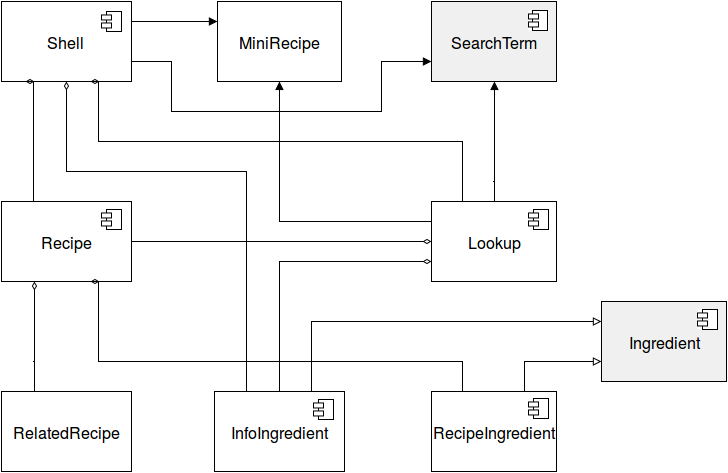

The diagram above was exported from draw.io. Its source (the exported page's mxGraphModel, read from the mxfile embedded in the PNG):
<mxGraphModel dx="1434" dy="782" grid="1" gridSize="10" guides="1" tooltips="1" connect="1" fold="1" page="1" pageScale="1" pageWidth="1169" pageHeight="826" background="#ffffff" math="0">
  <root>
    <mxCell id="0" />
    <mxCell id="1" parent="0" />
    <mxCell id="30" style="edgeStyle=orthogonalEdgeStyle;rounded=0;html=1;startArrow=diamondThin;startFill=0;endArrow=none;endFill=0;strokeWidth=1;exitX=0.25;exitY=1;entryX=0.25;entryY=0;" parent="1" source="71" target="86" edge="1">
      <mxGeometry relative="1" as="geometry">
        <Array as="points">
          <mxPoint x="212" y="300" />
          <mxPoint x="212" y="420" />
        </Array>
        <mxPoint x="231.08333333333348" y="470.19444444444446" as="sourcePoint" />
        <mxPoint x="210" y="500" as="targetPoint" />
      </mxGeometry>
    </mxCell>
    <mxCell id="42" style="edgeStyle=orthogonalEdgeStyle;rounded=0;html=1;entryX=0.5;entryY=1;startArrow=none;startFill=0;endArrow=block;endFill=1;strokeWidth=1;exitX=0;exitY=0.25;" parent="1" source="85" target="82" edge="1">
      <mxGeometry relative="1" as="geometry">
        <Array as="points">
          <mxPoint x="458" y="440" />
        </Array>
        <mxPoint x="401" y="320" as="sourcePoint" />
        <mxPoint x="428.2231404958677" y="315.1570247933885" as="targetPoint" />
      </mxGeometry>
    </mxCell>
    <mxCell id="43" style="edgeStyle=orthogonalEdgeStyle;rounded=0;html=1;startArrow=diamondThin;startFill=0;endArrow=none;endFill=0;strokeWidth=1;exitX=0.25;exitY=1;entryX=0.25;entryY=0;" parent="1" source="86" target="87" edge="1">
      <mxGeometry relative="1" as="geometry">
        <Array as="points">
          <mxPoint x="212" y="580" />
          <mxPoint x="212" y="580" />
        </Array>
        <mxPoint x="230.70247933884298" y="729.9999999999998" as="sourcePoint" />
        <mxPoint x="245" y="590" as="targetPoint" />
      </mxGeometry>
    </mxCell>
    <mxCell id="52" style="edgeStyle=orthogonalEdgeStyle;rounded=0;html=1;endArrow=none;endFill=0;startArrow=block;startFill=0;entryX=0.75;entryY=0;exitX=0;exitY=0.25;" parent="1" source="92" target="90" edge="1">
      <mxGeometry relative="1" as="geometry">
        <mxPoint x="510" y="900" as="sourcePoint" />
        <mxPoint x="400.95041322314046" y="870" as="targetPoint" />
        <Array as="points">
          <mxPoint x="490" y="540" />
        </Array>
      </mxGeometry>
    </mxCell>
    <mxCell id="53" style="edgeStyle=orthogonalEdgeStyle;rounded=0;html=1;endArrow=none;endFill=0;startArrow=block;startFill=0;entryX=0.75;entryY=0;exitX=0;exitY=0.75;" parent="1" source="92" target="91" edge="1">
      <mxGeometry relative="1" as="geometry">
        <mxPoint x="800" y="700" as="sourcePoint" />
        <mxPoint x="667.8925619834711" y="870" as="targetPoint" />
        <Array as="points">
          <mxPoint x="703" y="580" />
        </Array>
      </mxGeometry>
    </mxCell>
    <mxCell id="56" style="edgeStyle=orthogonalEdgeStyle;rounded=0;html=1;entryX=0.25;entryY=0;startArrow=diamondThin;startFill=0;endArrow=none;endFill=0;exitX=0.75;exitY=1;" parent="1" source="71" target="85" edge="1">
      <mxGeometry relative="1" as="geometry">
        <Array as="points">
          <mxPoint x="277" y="360" />
          <mxPoint x="641" y="360" />
        </Array>
        <mxPoint x="290" y="390" as="sourcePoint" />
        <mxPoint x="477.8099173553719" y="467.2231404958677" as="targetPoint" />
      </mxGeometry>
    </mxCell>
    <mxCell id="57" style="edgeStyle=orthogonalEdgeStyle;rounded=0;html=1;exitX=1;exitY=0.5;entryX=0;entryY=0.5;startArrow=none;startFill=0;endArrow=diamondThin;endFill=0;" parent="1" source="86" target="85" edge="1">
      <mxGeometry relative="1" as="geometry">
        <mxPoint x="376.1570247933885" y="557.3057851239669" as="sourcePoint" />
        <mxPoint x="477.8099173553719" y="534.9917355371902" as="targetPoint" />
        <Array as="points">
          <mxPoint x="350" y="460" />
          <mxPoint x="350" y="460" />
        </Array>
      </mxGeometry>
    </mxCell>
    <mxCell id="60" style="edgeStyle=orthogonalEdgeStyle;rounded=0;html=1;startArrow=none;startFill=0;endArrow=block;endFill=1;exitX=0.5;exitY=0;entryX=0.5;entryY=1;" parent="1" source="85" target="72" edge="1">
      <mxGeometry relative="1" as="geometry">
        <mxPoint x="710" y="450" as="sourcePoint" />
        <mxPoint x="705" y="310" as="targetPoint" />
        <Array as="points">
          <mxPoint x="672" y="400" />
          <mxPoint x="672" y="400" />
        </Array>
      </mxGeometry>
    </mxCell>
    <mxCell id="63" style="edgeStyle=orthogonalEdgeStyle;rounded=0;html=1;startArrow=none;startFill=0;endArrow=block;endFill=1;exitX=1;exitY=0.75;entryX=0;entryY=0.75;" parent="1" source="71" target="72" edge="1">
      <mxGeometry relative="1" as="geometry">
        <Array as="points">
          <mxPoint x="350" y="280" />
          <mxPoint x="350" y="330" />
          <mxPoint x="560" y="330" />
          <mxPoint x="560" y="280" />
        </Array>
        <mxPoint x="290" y="340" as="sourcePoint" />
        <mxPoint x="645" y="320" as="targetPoint" />
      </mxGeometry>
    </mxCell>
    <mxCell id="64" style="edgeStyle=orthogonalEdgeStyle;rounded=0;html=1;entryX=0.25;entryY=0;startArrow=diamondThin;startFill=0;endArrow=none;endFill=0;exitX=0.75;exitY=1;" parent="1" source="86" target="91" edge="1">
      <mxGeometry relative="1" as="geometry">
        <mxPoint x="275" y="560" as="sourcePoint" />
        <Array as="points">
          <mxPoint x="277" y="580" />
          <mxPoint x="641" y="580" />
        </Array>
        <mxPoint x="667.8925619834711" y="739.9504132231405" as="targetPoint" />
      </mxGeometry>
    </mxCell>
    <mxCell id="65" style="edgeStyle=orthogonalEdgeStyle;rounded=0;html=1;exitX=0.25;exitY=0;startArrow=none;startFill=0;endArrow=diamondThin;endFill=0;strokeWidth=1;entryX=0.5;entryY=1;" parent="1" source="90" target="71" edge="1">
      <mxGeometry relative="1" as="geometry">
        <Array as="points">
          <mxPoint x="425" y="390" />
          <mxPoint x="245" y="390" />
        </Array>
        <mxPoint x="400.95041322314046" y="739.9504132231405" as="sourcePoint" />
        <mxPoint x="277" y="330" as="targetPoint" />
      </mxGeometry>
    </mxCell>
    <mxCell id="71" value="&lt;font style=&quot;font-size: 16px&quot;&gt;Shell&lt;/font&gt;" style="html=1;strokeColor=#000000;fillColor=none;" parent="1" vertex="1">
      <mxGeometry x="180" y="220" width="130" height="80" as="geometry" />
    </mxCell>
    <mxCell id="72" value="&lt;font style=&quot;font-size: 16px&quot;&gt;SearchTerm&lt;/font&gt;" style="whiteSpace=wrap;html=1;strokeColor=#000000;fillColor=#F0F0F0;" parent="1" vertex="1">
      <mxGeometry x="610" y="220" width="125" height="80" as="geometry" />
    </mxCell>
    <mxCell id="82" value="MiniRecipe" style="whiteSpace=wrap;html=1;strokeColor=#000000;fillColor=none;fontSize=16;" parent="1" vertex="1">
      <mxGeometry x="396" y="220" width="124" height="80" as="geometry" />
    </mxCell>
    <mxCell id="149" style="edgeStyle=orthogonalEdgeStyle;rounded=0;html=1;exitX=0;exitY=0.75;entryX=0.5;entryY=0;startArrow=diamondThin;startFill=0;endArrow=none;endFill=0;strokeWidth=1;" parent="1" source="85" target="90" edge="1">
      <mxGeometry relative="1" as="geometry" />
    </mxCell>
    <mxCell id="85" value="Lookup" style="whiteSpace=wrap;html=1;strokeColor=#000000;fillColor=none;fontSize=16;" parent="1" vertex="1">
      <mxGeometry x="610" y="420" width="125" height="80" as="geometry" />
    </mxCell>
    <mxCell id="86" value="Recipe" style="whiteSpace=wrap;html=1;strokeColor=#000000;fillColor=none;fontSize=16;" parent="1" vertex="1">
      <mxGeometry x="180" y="420" width="130" height="80" as="geometry" />
    </mxCell>
    <mxCell id="87" value="RelatedRecipe" style="whiteSpace=wrap;html=1;strokeColor=#000000;fillColor=none;fontSize=16;" parent="1" vertex="1">
      <mxGeometry x="180" y="610" width="130" height="80" as="geometry" />
    </mxCell>
    <mxCell id="90" value="InfoIngredient" style="whiteSpace=wrap;html=1;strokeColor=#000000;fillColor=none;fontSize=16;" parent="1" vertex="1">
      <mxGeometry x="393" y="610" width="130" height="80" as="geometry" />
    </mxCell>
    <mxCell id="91" value="RecipeIngredient" style="whiteSpace=wrap;html=1;strokeColor=#000000;fillColor=none;fontSize=16;" parent="1" vertex="1">
      <mxGeometry x="610" y="610" width="125" height="80" as="geometry" />
    </mxCell>
    <mxCell id="96" style="edgeStyle=orthogonalEdgeStyle;rounded=0;html=1;exitX=0.25;exitY=0;entryX=0.25;entryY=0;fontSize=16;" parent="1" source="92" target="92" edge="1">
      <mxGeometry relative="1" as="geometry" />
    </mxCell>
    <mxCell id="92" value="Ingredient" style="whiteSpace=wrap;html=1;strokeColor=#000000;fillColor=#F0F0F0;fontSize=16;" parent="1" vertex="1">
      <mxGeometry x="780" y="520" width="125" height="80" as="geometry" />
    </mxCell>
    <mxCell id="108" value="" style="group;fillColor=#ffffff;" parent="1" vertex="1" connectable="0">
      <mxGeometry x="707" y="229" width="20" height="20" as="geometry" />
    </mxCell>
    <mxCell id="103" value="" style="whiteSpace=wrap;html=1;strokeColor=#000000;fillColor=none;fontSize=16;" parent="108" vertex="1">
      <mxGeometry x="4" width="15" height="20" as="geometry" />
    </mxCell>
    <mxCell id="104" value="" style="whiteSpace=wrap;html=1;strokeColor=#000000;fillColor=#ffffff;fontSize=16;" parent="108" vertex="1">
      <mxGeometry y="3.5" width="10" height="5" as="geometry" />
    </mxCell>
    <mxCell id="105" value="" style="whiteSpace=wrap;html=1;strokeColor=#000000;fillColor=#ffffff;fontSize=16;" parent="108" vertex="1">
      <mxGeometry y="11.5" width="10" height="5" as="geometry" />
    </mxCell>
    <mxCell id="109" value="" style="group" parent="1" vertex="1" connectable="0">
      <mxGeometry x="280" y="230" width="20" height="20" as="geometry" />
    </mxCell>
    <mxCell id="110" value="" style="whiteSpace=wrap;html=1;strokeColor=#000000;fillColor=none;fontSize=16;" parent="109" vertex="1">
      <mxGeometry x="5" width="15" height="20" as="geometry" />
    </mxCell>
    <mxCell id="111" value="" style="whiteSpace=wrap;html=1;strokeColor=#000000;fillColor=#ffffff;fontSize=16;" parent="109" vertex="1">
      <mxGeometry y="3.5" width="10" height="5" as="geometry" />
    </mxCell>
    <mxCell id="112" value="" style="whiteSpace=wrap;html=1;strokeColor=#000000;fillColor=#ffffff;fontSize=16;" parent="109" vertex="1">
      <mxGeometry y="11.5" width="10" height="5" as="geometry" />
    </mxCell>
    <mxCell id="119" value="" style="group" parent="1" vertex="1" connectable="0">
      <mxGeometry x="280" y="428" width="20" height="20" as="geometry" />
    </mxCell>
    <mxCell id="118" value="" style="group" parent="119" vertex="1" connectable="0">
      <mxGeometry width="20" height="20" as="geometry" />
    </mxCell>
    <mxCell id="113" value="" style="group" parent="118" vertex="1" connectable="0">
      <mxGeometry width="20" height="20" as="geometry" />
    </mxCell>
    <mxCell id="117" style="edgeStyle=orthogonalEdgeStyle;rounded=0;html=1;exitX=1;exitY=0.5;entryX=1;entryY=0.5;fontSize=16;" parent="113" source="114" target="114" edge="1">
      <mxGeometry relative="1" as="geometry" />
    </mxCell>
    <mxCell id="114" value="" style="whiteSpace=wrap;html=1;strokeColor=#000000;fillColor=none;fontSize=16;" parent="113" vertex="1">
      <mxGeometry x="5" width="15" height="20" as="geometry" />
    </mxCell>
    <mxCell id="115" value="" style="whiteSpace=wrap;html=1;strokeColor=#000000;fillColor=#ffffff;fontSize=16;" parent="113" vertex="1">
      <mxGeometry y="3.5" width="10" height="5" as="geometry" />
    </mxCell>
    <mxCell id="116" value="" style="whiteSpace=wrap;html=1;strokeColor=#000000;fillColor=#ffffff;fontSize=16;" parent="113" vertex="1">
      <mxGeometry y="11.5" width="10" height="5" as="geometry" />
    </mxCell>
    <mxCell id="127" value="" style="group" parent="1" vertex="1" connectable="0">
      <mxGeometry x="492" y="618" width="20" height="20" as="geometry" />
    </mxCell>
    <mxCell id="120" value="" style="group" parent="127" vertex="1" connectable="0">
      <mxGeometry width="20" height="20" as="geometry" />
    </mxCell>
    <mxCell id="121" value="" style="group" parent="120" vertex="1" connectable="0">
      <mxGeometry width="20" height="20" as="geometry" />
    </mxCell>
    <mxCell id="122" value="" style="group" parent="121" vertex="1" connectable="0">
      <mxGeometry width="20" height="20" as="geometry" />
    </mxCell>
    <mxCell id="123" style="edgeStyle=orthogonalEdgeStyle;rounded=0;html=1;exitX=1;exitY=0.5;entryX=1;entryY=0.5;fontSize=16;" parent="122" source="124" target="124" edge="1">
      <mxGeometry relative="1" as="geometry" />
    </mxCell>
    <mxCell id="124" value="" style="whiteSpace=wrap;html=1;strokeColor=#000000;fillColor=none;fontSize=16;" parent="122" vertex="1">
      <mxGeometry x="5" width="15" height="20" as="geometry" />
    </mxCell>
    <mxCell id="125" value="" style="whiteSpace=wrap;html=1;strokeColor=#000000;fillColor=#ffffff;fontSize=16;" parent="122" vertex="1">
      <mxGeometry y="3.5" width="10" height="5" as="geometry" />
    </mxCell>
    <mxCell id="126" value="" style="whiteSpace=wrap;html=1;strokeColor=#000000;fillColor=#ffffff;fontSize=16;" parent="122" vertex="1">
      <mxGeometry y="11.5" width="10" height="5" as="geometry" />
    </mxCell>
    <mxCell id="128" value="" style="group" parent="1" vertex="1" connectable="0">
      <mxGeometry x="707" y="617" width="20" height="20" as="geometry" />
    </mxCell>
    <mxCell id="129" value="" style="group" parent="128" vertex="1" connectable="0">
      <mxGeometry width="20" height="20" as="geometry" />
    </mxCell>
    <mxCell id="130" value="" style="group" parent="129" vertex="1" connectable="0">
      <mxGeometry width="20" height="20" as="geometry" />
    </mxCell>
    <mxCell id="131" style="edgeStyle=orthogonalEdgeStyle;rounded=0;html=1;exitX=1;exitY=0.5;entryX=1;entryY=0.5;fontSize=16;" parent="130" source="132" target="132" edge="1">
      <mxGeometry relative="1" as="geometry" />
    </mxCell>
    <mxCell id="132" value="" style="whiteSpace=wrap;html=1;strokeColor=#000000;fillColor=none;fontSize=16;" parent="130" vertex="1">
      <mxGeometry x="5" width="15" height="20" as="geometry" />
    </mxCell>
    <mxCell id="133" value="" style="whiteSpace=wrap;html=1;strokeColor=#000000;fillColor=#ffffff;fontSize=16;" parent="130" vertex="1">
      <mxGeometry y="3.5" width="10" height="5" as="geometry" />
    </mxCell>
    <mxCell id="134" value="" style="whiteSpace=wrap;html=1;strokeColor=#000000;fillColor=#ffffff;fontSize=16;" parent="130" vertex="1">
      <mxGeometry y="11.5" width="10" height="5" as="geometry" />
    </mxCell>
    <mxCell id="135" value="" style="group;fillColor=#ffffff;" parent="1" vertex="1" connectable="0">
      <mxGeometry x="876" y="528" width="20" height="20" as="geometry" />
    </mxCell>
    <mxCell id="136" value="" style="group" parent="135" vertex="1" connectable="0">
      <mxGeometry width="20" height="20" as="geometry" />
    </mxCell>
    <mxCell id="137" value="" style="group" parent="136" vertex="1" connectable="0">
      <mxGeometry width="20" height="20" as="geometry" />
    </mxCell>
    <mxCell id="138" style="edgeStyle=orthogonalEdgeStyle;rounded=0;html=1;exitX=1;exitY=0.5;entryX=1;entryY=0.5;fontSize=16;" parent="137" source="139" target="139" edge="1">
      <mxGeometry relative="1" as="geometry" />
    </mxCell>
    <mxCell id="139" value="" style="whiteSpace=wrap;html=1;strokeColor=#000000;fillColor=none;fontSize=16;" parent="137" vertex="1">
      <mxGeometry x="5" width="15" height="20" as="geometry" />
    </mxCell>
    <mxCell id="140" value="" style="whiteSpace=wrap;html=1;strokeColor=#000000;fillColor=#ffffff;fontSize=16;" parent="137" vertex="1">
      <mxGeometry y="3.5" width="10" height="5" as="geometry" />
    </mxCell>
    <mxCell id="141" value="" style="whiteSpace=wrap;html=1;strokeColor=#000000;fillColor=#ffffff;fontSize=16;" parent="137" vertex="1">
      <mxGeometry y="11.5" width="10" height="5" as="geometry" />
    </mxCell>
    <mxCell id="142" value="" style="group" parent="1" vertex="1" connectable="0">
      <mxGeometry x="707" y="428" width="20" height="20" as="geometry" />
    </mxCell>
    <mxCell id="143" value="" style="group" parent="142" vertex="1" connectable="0">
      <mxGeometry width="20" height="20" as="geometry" />
    </mxCell>
    <mxCell id="144" value="" style="group" parent="143" vertex="1" connectable="0">
      <mxGeometry width="20" height="20" as="geometry" />
    </mxCell>
    <mxCell id="145" style="edgeStyle=orthogonalEdgeStyle;rounded=0;html=1;exitX=1;exitY=0.5;entryX=1;entryY=0.5;fontSize=16;" parent="144" source="146" target="146" edge="1">
      <mxGeometry relative="1" as="geometry" />
    </mxCell>
    <mxCell id="146" value="" style="whiteSpace=wrap;html=1;strokeColor=#000000;fillColor=none;fontSize=16;" parent="144" vertex="1">
      <mxGeometry x="5" width="15" height="20" as="geometry" />
    </mxCell>
    <mxCell id="147" value="" style="whiteSpace=wrap;html=1;strokeColor=#000000;fillColor=#ffffff;fontSize=16;" parent="144" vertex="1">
      <mxGeometry y="3.5" width="10" height="5" as="geometry" />
    </mxCell>
    <mxCell id="148" value="" style="whiteSpace=wrap;html=1;strokeColor=#000000;fillColor=#ffffff;fontSize=16;" parent="144" vertex="1">
      <mxGeometry y="11.5" width="10" height="5" as="geometry" />
    </mxCell>
    <mxCell id="150" value="" style="endArrow=block;html=1;strokeWidth=1;fontSize=16;entryX=0;entryY=0.25;exitX=1;exitY=0.25;endFill=1;" edge="1" parent="1" source="71" target="82">
      <mxGeometry width="50" height="50" relative="1" as="geometry">
        <mxPoint x="10" y="60" as="sourcePoint" />
        <mxPoint x="60" y="10" as="targetPoint" />
      </mxGeometry>
    </mxCell>
  </root>
</mxGraphModel>